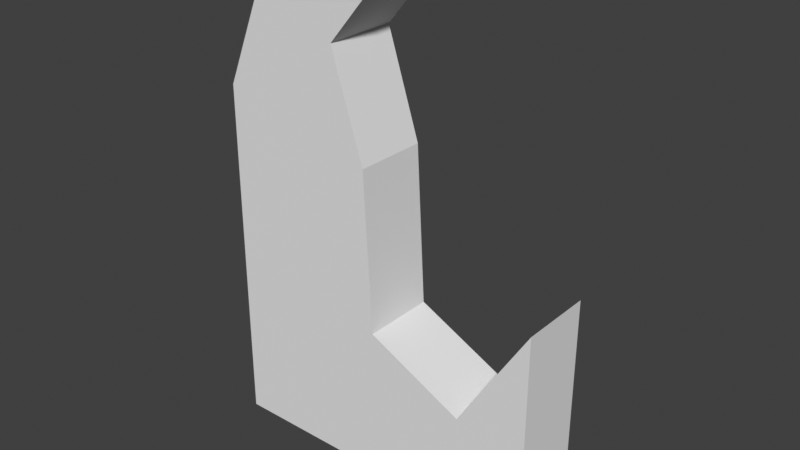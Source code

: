# Source: gravestone2.blend  (saved by Blender 4.5.91; exported with 4.5.12 LTS)
import bpy
from mathutils import Matrix  # noqa: F401  (used for matrix-valued properties, if any)

bpy.ops.wm.read_factory_settings(use_empty=True)
scene = bpy.context.scene
scene.name = 'Scene'

# ---- world
world_world = bpy.data.worlds.new('World'); scene.world = world_world
world_world.use_nodes = True; world_world.node_tree.nodes.clear()
_N = world_world.node_tree.nodes; _L = world_world.node_tree.links
n0 = _N.new('ShaderNodeOutputWorld'); n0.name = 'World Output'; n0.location = (300, 300)
n1 = _N.new('ShaderNodeBackground'); n1.name = 'Background'; n1.location = (10, 300)
n1.inputs[0].default_value = (0.05088, 0.05088, 0.05088, 1.0)
_L.new(n1.outputs[0], n0.inputs[0])
n0.is_active_output = True
world_world.color = (0.05088, 0.05088, 0.05088)
world_world.use_sun_shadow = False
world_world.sun_shadow_jitter_overblur = 0.0

# ---- meshes
me_gravestone2_mesh = bpy.data.meshes.new('gravestone2 mesh')
me_gravestone2_mesh.from_pydata([(-0.9749, -0.2172, 1.985), (0.9749, -0.2172, -0.1003), (-0.9749, -0.2172, -0.1003), (-0.2611, -0.2172, 2.851), (-0.689, -0.2172, 2.674), (0.5589, -0.2172, 0.5233), (-0.009218, -0.2172, 0.8054), (0.9749, -0.2172, 1.194), (0.01156, -0.2172, 2.674), (-0.9749, 0.2172, 1.985), (-0.2549, -0.2172, 2.357), (-0.06016, -0.2172, 1.75), (0.9749, 0.2172, -0.1003), (-0.9749, 0.2172, -0.1003), (-0.2611, 0.2172, 2.851), (-0.689, 0.2172, 2.674), (0.5589, 0.2172, 0.5233), (-0.009218, 0.2172, 0.8054), (0.9749, 0.2172, 1.194), (0.01156, 0.2172, 2.674), (-0.2549, 0.2172, 2.357), (-0.06016, 0.2172, 1.75)], [], [(4, 10, 8), (7, 5, 1), (2, 1, 5), (0, 2, 6), (11, 0, 6), (5, 6, 2), (0, 4, 15, 9), (4, 8, 3), (0, 10, 4), (0, 11, 10), (7, 1, 12, 18), (5, 7, 18, 16), (3, 14, 15, 4), (10, 11, 21, 20), (2, 0, 9, 13), (11, 6, 17, 21), (8, 10, 20, 19), (6, 5, 16, 17), (1, 2, 13, 12), (8, 19, 14, 3), (15, 19, 20), (18, 12, 16), (13, 16, 12), (9, 17, 13), (21, 17, 9), (16, 13, 17), (15, 14, 19), (9, 15, 20), (9, 20, 21)])
_uv = me_gravestone2_mesh.uv_layers.new(name='UVMap')
_uv.uv.foreach_set('vector', [0.09243, 0.6714, 0.1959, 0.5959, 0.2594, 0.6714, 0.4889, 0.3188, 0.3898, 0.159, 0.4889, 0.01043, 0.02431, 0.01043, 0.4889, 0.01043, 0.3898, 0.159, 0.02431, 0.5072, 0.02431, 0.01043, 0.2544, 0.2262, 0.2423, 0.4513, 0.02431, 0.5072, 0.2544, 0.2262, 0.3898, 0.159, 0.2544, 0.2262, 0.02431, 0.01043, 0.4018, 0.9188, 0.5338, 0.9188, 0.5338, 0.9957, 0.4018, 0.9957, 0.09243, 0.6714, 0.2594, 0.6714, 0.1944, 0.7137, 0.02431, 0.5072, 0.1959, 0.5959, 0.09243, 0.6714, 0.02431, 0.5072, 0.2423, 0.4513, 0.1959, 0.5959, 0.6068, 0.8102, 0.3779, 0.8102, 0.3779, 0.7333, 0.6068, 0.7333, 0.1725, 0.9029, 0.03287, 0.9029, 0.03287, 0.8261, 0.1725, 0.8261, 0.6157, 0.9188, 0.6157, 0.9957, 0.5338, 0.9957, 0.5338, 0.9188, 0.5648, 0.9029, 0.4521, 0.9029, 0.4521, 0.8261, 0.5648, 0.8261, 0.03287, 0.9188, 0.4018, 0.9188, 0.4018, 0.9957, 0.03287, 0.9957, 0.4521, 0.9029, 0.2847, 0.9029, 0.2847, 0.8261, 0.4521, 0.8261, 0.6381, 0.9029, 0.5648, 0.9029, 0.5648, 0.8261, 0.6381, 0.8261, 0.2847, 0.9029, 0.1725, 0.9029, 0.1725, 0.8261, 0.2847, 0.8261, 0.3779, 0.8102, 0.03287, 0.8102, 0.03287, 0.7333, 0.3779, 0.7333, 0.6732, 0.9188, 0.6732, 0.9957, 0.6157, 0.9957, 0.6157, 0.9188, 0.9068, 0.6714, 0.7399, 0.6714, 0.8034, 0.5959, 0.5103, 0.3188, 0.5103, 0.01043, 0.6094, 0.159, 0.9749, 0.01043, 0.6094, 0.159, 0.5103, 0.01043, 0.9749, 0.5072, 0.7448, 0.2262, 0.9749, 0.01043, 0.7569, 0.4513, 0.7448, 0.2262, 0.9749, 0.5072, 0.6094, 0.159, 0.9749, 0.01043, 0.7448, 0.2262, 0.9068, 0.6714, 0.8048, 0.7137, 0.7399, 0.6714, 0.9749, 0.5072, 0.9068, 0.6714, 0.8034, 0.5959, 0.9749, 0.5072, 0.8034, 0.5959, 0.7569, 0.4513])
me_gravestone2_mesh.update()

# ---- objects
ob_gravestone2 = bpy.data.objects.new('gravestone2', me_gravestone2_mesh)

# ---- transforms, parenting, visibility, modifiers, constraints
ob_gravestone2.location = (0.0, 0.0, 0.0)

# ---- collection membership
scene.collection.objects.link(ob_gravestone2)

# ---- scene / render settings (as saved in the file)
scene.frame_start = 1; scene.frame_end = 250; scene.frame_set(1)
scene.render.engine = 'BLENDER_EEVEE_NEXT'
scene.eevee.ray_tracing_options.trace_max_roughness = 0.0
scene.view_settings.view_transform = 'Standard'
bpy.context.view_layer.update()

# ---- added for rendering (the .blend has no active camera and no usable light): camera, sun
cam_auto = bpy.data.cameras.new('AutoCamera')
cam_auto.lens = 50.0
cam_auto.sensor_width = 36.0
cam_auto.clip_end = 1000.0
ob_auto_camera = bpy.data.objects.new('AutoCamera', cam_auto)
scene.collection.objects.link(ob_auto_camera)
ob_auto_camera.location = (3.29735, -3.95682, 4.01329)
ob_auto_camera.rotation_euler = (1.09748, -7.21219e-08, 0.694738)
scene.camera = ob_auto_camera
light_auto_sun = bpy.data.lights.new('AutoSun', 'SUN')
light_auto_sun.energy = 3.0
light_auto_sun.angle = 0.0523599
ob_auto_sun = bpy.data.objects.new('AutoSun', light_auto_sun)
scene.collection.objects.link(ob_auto_sun)
ob_auto_sun.rotation_euler = (0.872665, 0.174533, 0.523599)
bpy.context.view_layer.update()

